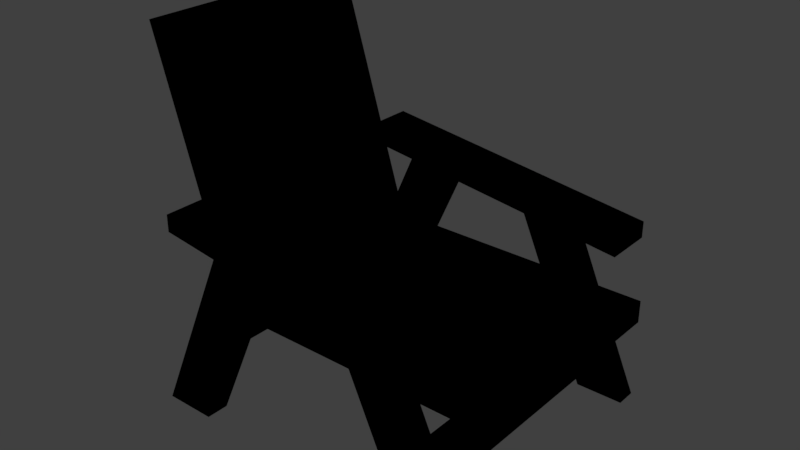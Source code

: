 # Source: pihatuoli.blend  (saved by Blender 2.79.0; exported with 4.5.12 LTS)
import bpy
from mathutils import Matrix  # noqa: F401  (used for matrix-valued properties, if any)

bpy.ops.wm.read_factory_settings(use_empty=True)
scene = bpy.context.scene
scene.name = 'Scene'

# ---- collections
col_collection_1 = bpy.data.collections.new('Collection 1'); scene.collection.children.link(col_collection_1)

# ---- images (referenced by path relative to the original .blend; pixels are not part of the script)
import os
ASSET_DIR = os.environ.get("B2B_ASSET_DIR", "")  # directory of the original .blend (textures are referenced by path, not embedded)
HERE = os.path.dirname(os.path.abspath(__file__))  # packed textures are extracted next to this script under _unpacked/

def load_image(name, relpath, width, height, colorspace="sRGB"):
    """Load a texture the original file referenced (path relative to the .blend, or extracted next to this script)."""
    p = next((c for c in (os.path.join(HERE, relpath), os.path.join(ASSET_DIR, relpath)) if relpath and os.path.exists(c)), "")
    if p:
        img = bpy.data.images.load(p, check_existing=True)
        img.name = name
    else:  # same state as the original file: an image datablock whose file is absent (Cycles renders it pink)
        img = bpy.data.images.new(name, width, height)
        img.source = "FILE"
        img.filepath = "//" + (relpath or name)
    img.colorspace_settings.name = colorspace
    return img
img_pihatuoli = load_image('Pihatuoli', 'Pihatuoli.png', 1024, 1024, 'sRGB')

# ---- materials (node trees are filled in below, after node groups)
mat_material = bpy.data.materials.new('Material')
mat_material.alpha_threshold = 0.0
mat_material.roughness = 0.5
mat_material.line_color = (0.0, 0.0, 0.0, 1.0)

# ---- material node trees
mat_material.use_nodes = True; mat_material.node_tree.nodes.clear()
_N = mat_material.node_tree.nodes; _L = mat_material.node_tree.links
n0 = _N.new('NodeUndefined'); n0.name = 'Output'; n0.location = (300, 300)
n0.inputs[1].default_value = 1.0
n1 = _N.new('NodeUndefined'); n1.name = 'Material'; n1.location = (10, 300)
n1.inputs[0].default_value = (0.0, 0.0, 0.0, 1.0)
n1.inputs[1].default_value = (0.0, 0.0, 0.0, 1.0)
n1.inputs[2].default_value = 0.0
n1.inputs[3].default_value = (0.0, 0.0, 0.0)
n2 = _N.new('ShaderNodeTexImage'); n2.name = 'Image Texture'; n2.location = (-284, 313)
n2.width = 140
n2.image = img_pihatuoli
_L.new(n1.outputs[0], n0.inputs[0])

# ---- world
world_world = bpy.data.worlds.new('World'); scene.world = world_world
world_world.color = (0.05088, 0.05088, 0.05088)
world_world.use_sun_shadow = False
world_world.sun_shadow_jitter_overblur = 0.0
world_world.cycles.sampling_method = 'MANUAL'

# ---- meshes
me_cube_004 = bpy.data.meshes.new('Cube.004')
me_cube_004.from_pydata([(1.172, -3.425, -0.4453), (1.347, -3.425, -0.2193), (1.172, 2.619, -0.4453), (1.347, 2.619, -0.2193), (1.97, -3.425, -1.066), (2.146, -3.425, -0.8398), (1.97, 2.619, -1.066), (2.146, 2.619, -0.8398), (6.957, -3.425, -1.397), (7.219, -3.425, -1.28), (6.957, 2.619, -1.397), (7.219, 2.619, -1.28), (7.368, -3.425, -2.321), (7.629, -3.425, -2.204), (7.368, 2.619, -2.321), (7.629, 2.619, -2.204), (0.06257, 2.542, -3.018), (2.212, 2.589, 1.894), (0.06257, 3.1, -3.018), (2.212, 3.147, 1.894), (1.35, 2.542, -3.018), (3.5, 2.589, 1.894), (1.35, 3.1, -3.018), (3.5, 3.147, 1.894), (8.369, 3.121, -3.029), (6.403, 3.078, 1.463), (8.369, 2.611, -3.029), (6.403, 2.568, 1.463), (7.191, 3.121, -3.029), (5.225, 3.078, 1.463), (7.191, 2.611, -3.029), (5.225, 2.568, 1.463), (1.064, 2.188, 1.843), (1.064, 2.188, 2.251), (1.064, 3.401, 1.843), (1.064, 3.401, 2.251), (8.062, 2.188, 0.9447), (8.062, 2.188, 1.353), (8.062, 3.401, 0.9447), (8.062, 3.401, 1.353), (0.06257, -3.967, -3.018), (2.212, -3.92, 1.894), (0.06257, -3.409, -3.018), (2.212, -3.362, 1.894), (1.35, -3.967, -3.018), (3.5, -3.92, 1.894), (1.35, -3.409, -3.018), (3.5, -3.362, 1.894), (8.369, -3.388, -3.029), (6.403, -3.431, 1.463), (8.369, -3.898, -3.029), (6.403, -3.942, 1.463), (7.191, -3.388, -3.029), (5.225, -3.431, 1.463), (7.191, -3.898, -3.029), (5.225, -3.942, 1.463), (1.064, -4.321, 1.843), (1.064, -4.321, 2.251), (1.064, -3.108, 1.843), (1.064, -3.108, 2.251), (8.062, -4.321, 0.9447), (8.062, -4.321, 1.353), (8.062, -3.108, 0.9447), (8.062, -3.108, 1.353), (8.737, 2.3, -0.4993), (8.737, -3.14, -0.4993), (1.799, -3.14, -0.4993), (1.799, 2.3, -0.4993), (8.737, 2.3, 0.04681), (8.737, -3.14, 0.04681), (1.799, -3.14, 0.04681), (1.799, 2.3, 0.04681), (1.659, 2.292, -0.7453), (1.659, -3.148, -0.7453), (-0.382, -3.148, 5.886), (-0.382, 2.292, 5.886), (2.181, 2.292, -0.5847), (2.181, -3.148, -0.5847), (0.1399, -3.148, 6.046), (0.1399, 2.292, 6.046)], [], [(0, 1, 3, 2), (2, 3, 7, 6), (6, 7, 5, 4), (4, 5, 1, 0), (2, 6, 4, 0), (7, 3, 1, 5), (8, 9, 11, 10), (10, 11, 15, 14), (14, 15, 13, 12), (12, 13, 9, 8), (10, 14, 12, 8), (15, 11, 9, 13), (16, 17, 19, 18), (18, 19, 23, 22), (22, 23, 21, 20), (20, 21, 17, 16), (18, 22, 20, 16), (23, 19, 17, 21), (24, 25, 27, 26), (26, 27, 31, 30), (30, 31, 29, 28), (28, 29, 25, 24), (26, 30, 28, 24), (31, 27, 25, 29), (32, 33, 35, 34), (34, 35, 39, 38), (38, 39, 37, 36), (36, 37, 33, 32), (34, 38, 36, 32), (39, 35, 33, 37), (40, 41, 43, 42), (42, 43, 47, 46), (46, 47, 45, 44), (44, 45, 41, 40), (42, 46, 44, 40), (47, 43, 41, 45), (48, 49, 51, 50), (50, 51, 55, 54), (54, 55, 53, 52), (52, 53, 49, 48), (50, 54, 52, 48), (55, 51, 49, 53), (56, 57, 59, 58), (58, 59, 63, 62), (62, 63, 61, 60), (60, 61, 57, 56), (58, 62, 60, 56), (63, 59, 57, 61), (64, 65, 66, 67), (68, 71, 70, 69), (64, 68, 69, 65), (65, 69, 70, 66), (66, 70, 71, 67), (68, 64, 67, 71), (72, 73, 74, 75), (76, 79, 78, 77), (72, 76, 77, 73), (73, 77, 78, 74), (74, 78, 79, 75), (76, 72, 75, 79)])
_uv = me_cube_004.uv_layers.new(name='UVMap')
_uv.uv.foreach_set('vector', [0.4974, 0.946, 0.4875, 0.946, 0.4875, 0.6629, 0.4974, 0.6629, 0.6477, 0.8528, 0.6342, 0.8528, 0.6342, 0.8054, 0.6477, 0.8054, 0.479, 0.946, 0.469, 0.946, 0.469, 0.6629, 0.479, 0.6629, 0.6521, 0.7189, 0.6387, 0.7189, 0.6387, 0.6715, 0.6521, 0.6715, 0.9339, 0.9206, 0.8978, 0.9206, 0.8978, 0.6376, 0.9339, 0.6376, 0.8532, 0.6376, 0.8893, 0.6376, 0.8893, 0.9206, 0.8532, 0.9206, 0.9193, 0.6291, 0.9067, 0.6291, 0.9067, 0.3461, 0.9193, 0.3461, 0.6016, 0.8037, 0.6151, 0.8037, 0.6151, 0.851, 0.6016, 0.851, 0.9403, 0.6291, 0.9278, 0.6291, 0.9278, 0.3461, 0.9403, 0.3461, 0.5478, 0.8562, 0.5343, 0.8562, 0.5343, 0.8088, 0.5478, 0.8088, 0.7938, 0.3461, 0.8388, 0.3461, 0.8388, 0.6291, 0.7938, 0.6291, 0.6656, 0.5716, 0.7106, 0.5716, 0.7106, 0.8546, 0.6656, 0.8546, 0.2209, 0.6629, 0.2209, 0.8839, 0.1946, 0.8842, 0.1946, 0.6632, 0.7297, 0.2795, 0.7297, 0.02839, 0.7853, 0.004215, 0.7853, 0.2553, 0.2557, 0.6632, 0.2557, 0.8842, 0.2294, 0.8839, 0.2294, 0.6629, 0.6656, 0.539, 0.6656, 0.2879, 0.7212, 0.3121, 0.7212, 0.5631, 0.6039, 0.7317, 0.6039, 0.6715, 0.6302, 0.6715, 0.6302, 0.7317, 0.5606, 0.7402, 0.5606, 0.8004, 0.5343, 0.8004, 0.5343, 0.7402, 0.428, 0.6629, 0.428, 0.8801, 0.4039, 0.8803, 0.4039, 0.6631, 0.77, 0.5716, 0.77, 0.8012, 0.7191, 0.8233, 0.7191, 0.5937, 0.3955, 0.6631, 0.3955, 0.8803, 0.3714, 0.8801, 0.3714, 0.6629, 0.8911, 0.02633, 0.8911, 0.256, 0.8402, 0.2338, 0.8402, 0.004215, 0.8402, 0.3195, 0.8402, 0.2644, 0.8643, 0.2644, 0.8643, 0.3195, 0.5691, 0.7953, 0.5691, 0.7402, 0.5931, 0.7402, 0.5931, 0.7953, 0.5251, 0.7849, 0.5059, 0.7849, 0.5059, 0.7281, 0.5251, 0.7281, 0.9766, 0.64, 0.9958, 0.6376, 0.9958, 0.968, 0.9766, 0.9704, 0.5251, 0.8502, 0.5059, 0.8502, 0.5059, 0.7934, 0.5251, 0.7934, 0.8128, 0.004215, 0.8317, 0.007728, 0.8128, 0.3376, 0.7938, 0.3341, 0.6571, 0.3379, 0.6571, 0.6631, 0.5999, 0.6631, 0.5999, 0.3379, 0.5914, 0.004215, 0.5914, 0.3294, 0.5343, 0.3294, 0.5343, 0.004215, 0.3304, 0.6629, 0.3304, 0.8839, 0.304, 0.8842, 0.304, 0.6632, 0.7212, 0.004215, 0.7212, 0.2553, 0.6656, 0.2795, 0.6656, 0.02839, 0.2956, 0.6632, 0.2956, 0.8842, 0.2693, 0.8839, 0.2693, 0.6629, 0.7297, 0.539, 0.7297, 0.2879, 0.7853, 0.3121, 0.7853, 0.5631, 0.5691, 0.7317, 0.5691, 0.6715, 0.5954, 0.6715, 0.5954, 0.7317, 0.5606, 0.6715, 0.5606, 0.7317, 0.5343, 0.7317, 0.5343, 0.6715, 0.4606, 0.6629, 0.4606, 0.8801, 0.4365, 0.8803, 0.4365, 0.6631, 0.8982, 0.3461, 0.8982, 0.5757, 0.8473, 0.5978, 0.8473, 0.3682, 0.3629, 0.6631, 0.3629, 0.8803, 0.3388, 0.8801, 0.3388, 0.6629, 0.7938, 0.8672, 0.7938, 0.6376, 0.8447, 0.6597, 0.8447, 0.8893, 0.5931, 0.8037, 0.5931, 0.8588, 0.5691, 0.8588, 0.5691, 0.8037, 0.6016, 0.7953, 0.6016, 0.7402, 0.6257, 0.7402, 0.6257, 0.7953, 0.5251, 0.7197, 0.5059, 0.7197, 0.5059, 0.6629, 0.5251, 0.6629, 0.02336, 0.9933, 0.004244, 0.9958, 0.004244, 0.6653, 0.02336, 0.6629, 0.6534, 0.797, 0.6342, 0.797, 0.6342, 0.7402, 0.6534, 0.7402, 0.03184, 0.6629, 0.05096, 0.6653, 0.05096, 0.9958, 0.03184, 0.9933, 0.5914, 0.3379, 0.5914, 0.6631, 0.5343, 0.6631, 0.5343, 0.3379, 0.5999, 0.3294, 0.5999, 0.004215, 0.6571, 0.004215, 0.6571, 0.3294, 0.2693, 0.004215, 0.5258, 0.004215, 0.5258, 0.3287, 0.2693, 0.3287, 0.2608, 0.004215, 0.2608, 0.3287, 0.004244, 0.3287, 0.004244, 0.004215, 0.09359, 0.6629, 0.1193, 0.6629, 0.1193, 0.9177, 0.09359, 0.9177, 0.9938, 0.3291, 0.968, 0.3291, 0.968, 0.004215, 0.9938, 0.004215, 0.08511, 0.9177, 0.05944, 0.9177, 0.05944, 0.6629, 0.08511, 0.6629, 0.8996, 0.004215, 0.9253, 0.004215, 0.9253, 0.3291, 0.8996, 0.3291, 0.004244, 0.3372, 0.2608, 0.3372, 0.2608, 0.6545, 0.004244, 0.6545, 0.2693, 0.6545, 0.2693, 0.3372, 0.5258, 0.3372, 0.5258, 0.6545, 0.1861, 0.9177, 0.1612, 0.9177, 0.1612, 0.6629, 0.1861, 0.6629, 0.9338, 0.004215, 0.9595, 0.004215, 0.9595, 0.3291, 0.9338, 0.3291, 0.1527, 0.9177, 0.1277, 0.9177, 0.1277, 0.6629, 0.1527, 0.6629, 0.9424, 0.6376, 0.9682, 0.6376, 0.9682, 0.9625, 0.9424, 0.9625])
me_cube_004.materials.append(mat_material)
me_cube_004.use_remesh_preserve_volume = False
me_cube_004.use_remesh_preserve_attributes = False
me_cube_004.use_mirror_vertex_groups = False
me_cube_004.update()

# ---- objects
ob_cube_003 = bpy.data.objects.new('Cube.003', me_cube_004)

# ---- transforms, parenting, visibility, modifiers, constraints
ob_cube_003.location = (-1.12, 0.2486, 0.6167)
ob_cube_003.scale = (0.2126, 0.2126, 0.2126)
ob_cube_003.lineart.crease_threshold = 0.0

# ---- collection membership
col_collection_1.objects.link(ob_cube_003)

# ---- scene / render settings (as saved in the file)
scene.frame_start = 1; scene.frame_end = 250; scene.frame_set(1)
scene.render.engine = 'CYCLES'
scene.render.resolution_percentage = 50
scene.render.dither_intensity = 0.0
scene.cycles.use_denoising = False
scene.cycles.samples = 128
scene.cycles.sampling_pattern = 'TABULATED_SOBOL'
scene.cycles.use_adaptive_sampling = False
scene.cycles.use_light_tree = False
scene.cycles.blur_glossy = 0.0
scene.cycles.sample_clamp_indirect = 0.0
scene.view_settings.view_transform = 'Standard'
bpy.context.view_layer.update()

# ---- added for rendering (the .blend has no active camera and no usable light): camera, sun
cam_auto = bpy.data.cameras.new('AutoCamera')
cam_auto.lens = 50.0
cam_auto.sensor_width = 36.0
cam_auto.clip_end = 1000.0
ob_auto_camera = bpy.data.objects.new('AutoCamera', cam_auto)
scene.collection.objects.link(ob_auto_camera)
ob_auto_camera.location = (2.72008, -3.39154, 3.29906)
ob_auto_camera.rotation_euler = (1.09748, -7.21219e-08, 0.694738)
scene.camera = ob_auto_camera
light_auto_sun = bpy.data.lights.new('AutoSun', 'SUN')
light_auto_sun.energy = 3.0
light_auto_sun.angle = 0.0523599
ob_auto_sun = bpy.data.objects.new('AutoSun', light_auto_sun)
scene.collection.objects.link(ob_auto_sun)
ob_auto_sun.rotation_euler = (0.872665, 0.174533, 0.523599)
bpy.context.view_layer.update()
